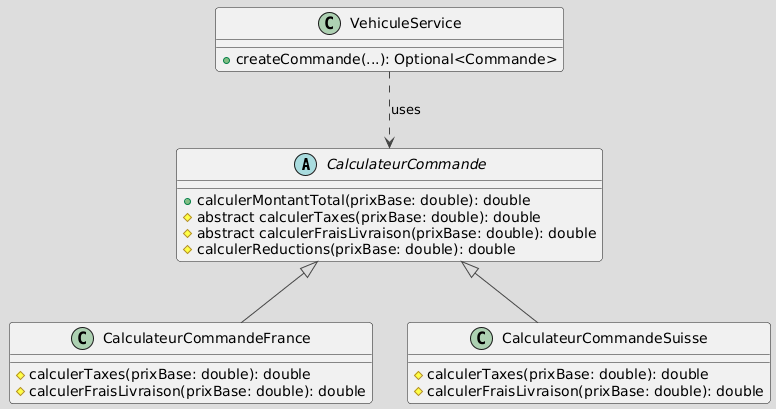

The diagram above was rendered by PlantUML. Its source (embedded in the PNG):
@startuml
!theme toy

   ' Template Method Pattern

   abstract class CalculateurCommande {
       + calculerMontantTotal(prixBase: double): double
       # abstract calculerTaxes(prixBase: double): double
       # abstract calculerFraisLivraison(prixBase: double): double
       # calculerReductions(prixBase: double): double
   }

   class CalculateurCommandeFrance {
       # calculerTaxes(prixBase: double): double
       # calculerFraisLivraison(prixBase: double): double
   }

   class CalculateurCommandeSuisse {
       # calculerTaxes(prixBase: double): double
       # calculerFraisLivraison(prixBase: double): double
   }

   class VehiculeService {
       + createCommande(...): Optional<Commande>
   }

   ' Relationships
   CalculateurCommande <|-- CalculateurCommandeFrance
   CalculateurCommande <|-- CalculateurCommandeSuisse

   VehiculeService ..> CalculateurCommande : uses
@enduml